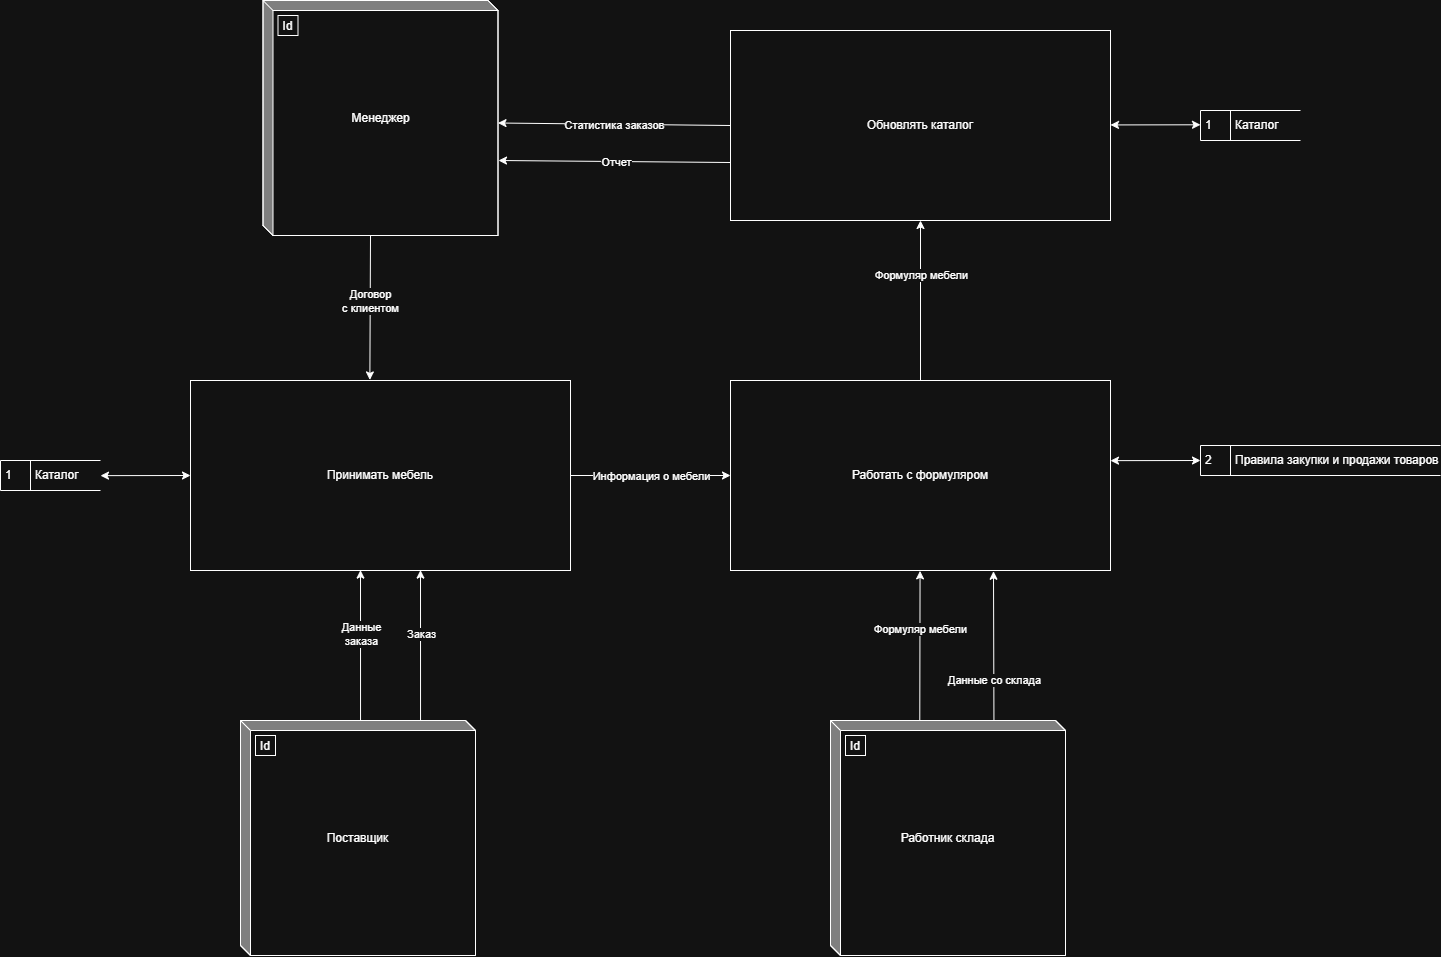

The diagram above was exported from draw.io. Its source (the exported page's mxGraphModel, read from the mxfile embedded in the PNG):
<mxGraphModel dx="1737" dy="937" grid="1" gridSize="10" guides="1" tooltips="1" connect="1" arrows="1" fold="1" page="1" pageScale="1" pageWidth="827" pageHeight="1169" math="0" shadow="0">
  <root>
    <mxCell id="0" />
    <mxCell id="1" parent="0" />
    <mxCell id="edzlrZpfAH4nJm6-XGe2-3" style="edgeStyle=orthogonalEdgeStyle;rounded=0;orthogonalLoop=1;jettySize=auto;html=1;exitX=1;exitY=0.5;exitDx=0;exitDy=0;entryX=0;entryY=0.5;entryDx=0;entryDy=0;" parent="1" source="V9WdgjO5H-PYqlAEM9aM-3" target="V9WdgjO5H-PYqlAEM9aM-30" edge="1">
      <mxGeometry relative="1" as="geometry" />
    </mxCell>
    <mxCell id="edzlrZpfAH4nJm6-XGe2-4" value="Информация о мебели" style="edgeLabel;html=1;align=center;verticalAlign=middle;resizable=0;points=[];" parent="edzlrZpfAH4nJm6-XGe2-3" vertex="1" connectable="0">
      <mxGeometry x="0.3356" y="-2" relative="1" as="geometry">
        <mxPoint x="-27" y="-2" as="offset" />
      </mxGeometry>
    </mxCell>
    <mxCell id="V9WdgjO5H-PYqlAEM9aM-3" value="Принимать мебель" style="html=1;dashed=0;whiteSpace=wrap;" parent="1" vertex="1">
      <mxGeometry x="850" y="490" width="380" height="190" as="geometry" />
    </mxCell>
    <mxCell id="V9WdgjO5H-PYqlAEM9aM-4" value="Работник склада" style="html=1;dashed=0;whiteSpace=wrap;shape=mxgraph.dfd.externalEntity" parent="1" vertex="1">
      <mxGeometry x="1490" y="830" width="235" height="235" as="geometry" />
    </mxCell>
    <mxCell id="V9WdgjO5H-PYqlAEM9aM-5" value="Id" style="autosize=1;part=1;resizable=0;strokeColor=inherit;fillColor=inherit;gradientColor=inherit;" parent="V9WdgjO5H-PYqlAEM9aM-4" vertex="1">
      <mxGeometry width="20" height="20" relative="1" as="geometry">
        <mxPoint x="15" y="15" as="offset" />
      </mxGeometry>
    </mxCell>
    <mxCell id="V9WdgjO5H-PYqlAEM9aM-6" value="Поставщик" style="html=1;dashed=0;whiteSpace=wrap;shape=mxgraph.dfd.externalEntity" parent="1" vertex="1">
      <mxGeometry x="900" y="830" width="235" height="235" as="geometry" />
    </mxCell>
    <mxCell id="V9WdgjO5H-PYqlAEM9aM-7" value="Id" style="autosize=1;part=1;resizable=0;strokeColor=inherit;fillColor=inherit;gradientColor=inherit;" parent="V9WdgjO5H-PYqlAEM9aM-6" vertex="1">
      <mxGeometry width="20" height="20" relative="1" as="geometry">
        <mxPoint x="15" y="15" as="offset" />
      </mxGeometry>
    </mxCell>
    <mxCell id="V9WdgjO5H-PYqlAEM9aM-8" value="Менеджер" style="html=1;dashed=0;whiteSpace=wrap;shape=mxgraph.dfd.externalEntity" parent="1" vertex="1">
      <mxGeometry x="922.5" y="110" width="235" height="235" as="geometry" />
    </mxCell>
    <mxCell id="V9WdgjO5H-PYqlAEM9aM-9" value="Id" style="autosize=1;part=1;resizable=0;strokeColor=inherit;fillColor=inherit;gradientColor=inherit;" parent="V9WdgjO5H-PYqlAEM9aM-8" vertex="1">
      <mxGeometry width="20" height="20" relative="1" as="geometry">
        <mxPoint x="15" y="15" as="offset" />
      </mxGeometry>
    </mxCell>
    <mxCell id="V9WdgjO5H-PYqlAEM9aM-12" value="" style="endArrow=classic;html=1;rounded=0;entryX=0.578;entryY=1.004;entryDx=0;entryDy=0;exitX=0.628;exitY=0;exitDx=0;exitDy=0;exitPerimeter=0;entryPerimeter=0;" parent="1" edge="1">
      <mxGeometry width="50" height="50" relative="1" as="geometry">
        <mxPoint x="1653.44" y="830" as="sourcePoint" />
        <mxPoint x="1653.0000000000005" y="680.7599999999998" as="targetPoint" />
      </mxGeometry>
    </mxCell>
    <mxCell id="V9WdgjO5H-PYqlAEM9aM-13" value="Данные со склада" style="edgeLabel;html=1;align=center;verticalAlign=middle;resizable=0;points=[];" parent="V9WdgjO5H-PYqlAEM9aM-12" vertex="1" connectable="0">
      <mxGeometry x="-0.0024" relative="1" as="geometry">
        <mxPoint y="34" as="offset" />
      </mxGeometry>
    </mxCell>
    <mxCell id="V9WdgjO5H-PYqlAEM9aM-16" value="" style="endArrow=classic;html=1;rounded=0;entryX=0.472;entryY=-0.003;entryDx=0;entryDy=0;exitX=0;exitY=0;exitDx=66.25;exitDy=235;exitPerimeter=0;entryPerimeter=0;" parent="1" target="V9WdgjO5H-PYqlAEM9aM-3" edge="1">
      <mxGeometry width="50" height="50" relative="1" as="geometry">
        <mxPoint x="1030" y="345" as="sourcePoint" />
        <mxPoint x="1031.8500000000004" y="468.47999999999956" as="targetPoint" />
      </mxGeometry>
    </mxCell>
    <mxCell id="V9WdgjO5H-PYqlAEM9aM-17" value="Договор&lt;div&gt;с клиентом&lt;/div&gt;" style="edgeLabel;html=1;align=center;verticalAlign=middle;resizable=0;points=[];" parent="V9WdgjO5H-PYqlAEM9aM-16" vertex="1" connectable="0">
      <mxGeometry x="0.2935" y="-1" relative="1" as="geometry">
        <mxPoint x="1" y="-28" as="offset" />
      </mxGeometry>
    </mxCell>
    <mxCell id="V9WdgjO5H-PYqlAEM9aM-18" value="" style="endArrow=classic;html=1;rounded=0;entryX=0;entryY=0;entryDx=234.99999999999997;entryDy=122.49999999999999;exitX=0;exitY=0.5;exitDx=0;exitDy=0;entryPerimeter=0;" parent="1" source="V9WdgjO5H-PYqlAEM9aM-31" target="V9WdgjO5H-PYqlAEM9aM-8" edge="1">
      <mxGeometry width="50" height="50" relative="1" as="geometry">
        <mxPoint x="1987.5" y="788.75" as="sourcePoint" />
        <mxPoint x="2295" y="970" as="targetPoint" />
      </mxGeometry>
    </mxCell>
    <mxCell id="V9WdgjO5H-PYqlAEM9aM-19" value="Статистика заказов" style="edgeLabel;html=1;align=center;verticalAlign=middle;resizable=0;points=[];" parent="V9WdgjO5H-PYqlAEM9aM-18" vertex="1" connectable="0">
      <mxGeometry x="-0.0024" relative="1" as="geometry">
        <mxPoint as="offset" />
      </mxGeometry>
    </mxCell>
    <mxCell id="V9WdgjO5H-PYqlAEM9aM-24" value="" style="endArrow=classic;html=1;rounded=0;exitX=0.287;exitY=0;exitDx=0;exitDy=0;exitPerimeter=0;entryX=0.369;entryY=1.002;entryDx=0;entryDy=0;entryPerimeter=0;" parent="1" edge="1">
      <mxGeometry width="50" height="50" relative="1" as="geometry">
        <mxPoint x="1579.2849999999996" y="830" as="sourcePoint" />
        <mxPoint x="1579.5600000000002" y="680.3800000000001" as="targetPoint" />
      </mxGeometry>
    </mxCell>
    <mxCell id="V9WdgjO5H-PYqlAEM9aM-25" value="Формуляр мебели" style="edgeLabel;html=1;align=center;verticalAlign=middle;resizable=0;points=[];" parent="V9WdgjO5H-PYqlAEM9aM-24" vertex="1" connectable="0">
      <mxGeometry x="0.2274" y="2" relative="1" as="geometry">
        <mxPoint x="2" as="offset" />
      </mxGeometry>
    </mxCell>
    <mxCell id="x5RH_w8oDc05sVU7I651-1" style="edgeStyle=orthogonalEdgeStyle;rounded=0;orthogonalLoop=1;jettySize=auto;html=1;exitX=0.5;exitY=0;exitDx=0;exitDy=0;entryX=0.5;entryY=1;entryDx=0;entryDy=0;" parent="1" source="V9WdgjO5H-PYqlAEM9aM-30" target="V9WdgjO5H-PYqlAEM9aM-31" edge="1">
      <mxGeometry relative="1" as="geometry" />
    </mxCell>
    <mxCell id="x5RH_w8oDc05sVU7I651-2" value="Формуляр мебели" style="edgeLabel;html=1;align=center;verticalAlign=middle;resizable=0;points=[];" parent="x5RH_w8oDc05sVU7I651-1" vertex="1" connectable="0">
      <mxGeometry x="0.3034" relative="1" as="geometry">
        <mxPoint y="-1" as="offset" />
      </mxGeometry>
    </mxCell>
    <mxCell id="V9WdgjO5H-PYqlAEM9aM-30" value="Работать с формуляром" style="html=1;dashed=0;whiteSpace=wrap;" parent="1" vertex="1">
      <mxGeometry x="1390" y="490" width="380" height="190" as="geometry" />
    </mxCell>
    <mxCell id="V9WdgjO5H-PYqlAEM9aM-31" value="Обновлять каталог" style="html=1;dashed=0;whiteSpace=wrap;" parent="1" vertex="1">
      <mxGeometry x="1390" y="140" width="380" height="190" as="geometry" />
    </mxCell>
    <mxCell id="V9WdgjO5H-PYqlAEM9aM-32" value="1&amp;nbsp; &amp;nbsp; &amp;nbsp; &amp;nbsp;Каталог" style="html=1;dashed=0;whiteSpace=wrap;shape=mxgraph.dfd.dataStoreID;align=left;spacingLeft=3;points=[[0,0],[0.5,0],[1,0],[0,0.5],[1,0.5],[0,1],[0.5,1],[1,1]];" parent="1" vertex="1">
      <mxGeometry x="660" y="570" width="100" height="30" as="geometry" />
    </mxCell>
    <mxCell id="V9WdgjO5H-PYqlAEM9aM-34" value="2&amp;nbsp; &amp;nbsp; &amp;nbsp; &amp;nbsp;Правила закупки и продажи товаров" style="html=1;dashed=0;whiteSpace=wrap;shape=mxgraph.dfd.dataStoreID;align=left;spacingLeft=3;points=[[0,0],[0.5,0],[1,0],[0,0.5],[1,0.5],[0,1],[0.5,1],[1,1]];" parent="1" vertex="1">
      <mxGeometry x="1860" y="555" width="240" height="30" as="geometry" />
    </mxCell>
    <mxCell id="V9WdgjO5H-PYqlAEM9aM-26" value="" style="endArrow=classic;html=1;rounded=0;entryX=0.342;entryY=0.998;entryDx=0;entryDy=0;entryPerimeter=0;exitX=0.213;exitY=-0.009;exitDx=0;exitDy=0;exitPerimeter=0;" parent="1" edge="1">
      <mxGeometry width="50" height="50" relative="1" as="geometry">
        <mxPoint x="1020.0350000000003" y="830.0049999999997" as="sourcePoint" />
        <mxPoint x="1020.0000000000009" y="679.6199999999999" as="targetPoint" />
      </mxGeometry>
    </mxCell>
    <mxCell id="V9WdgjO5H-PYqlAEM9aM-27" value="Данные&lt;div&gt;заказа&lt;/div&gt;" style="edgeLabel;html=1;align=center;verticalAlign=middle;resizable=0;points=[];" parent="V9WdgjO5H-PYqlAEM9aM-26" vertex="1" connectable="0">
      <mxGeometry x="0.145" relative="1" as="geometry">
        <mxPoint as="offset" />
      </mxGeometry>
    </mxCell>
    <mxCell id="G7BCvhSv7f_dR3uSOHdR-1" value="" style="endArrow=classic;html=1;rounded=0;exitX=0;exitY=0.5;exitDx=0;exitDy=0;startArrow=classic;startFill=1;entryX=1;entryY=0.5;entryDx=0;entryDy=0;" parent="1" edge="1">
      <mxGeometry width="50" height="50" relative="1" as="geometry">
        <mxPoint x="1860" y="234.29000000000002" as="sourcePoint" />
        <mxPoint x="1770" y="234.42999999999978" as="targetPoint" />
      </mxGeometry>
    </mxCell>
    <mxCell id="x5RH_w8oDc05sVU7I651-4" value="" style="endArrow=classic;html=1;rounded=0;entryX=0.342;entryY=0.998;entryDx=0;entryDy=0;entryPerimeter=0;exitX=0.213;exitY=-0.009;exitDx=0;exitDy=0;exitPerimeter=0;" parent="1" edge="1">
      <mxGeometry width="50" height="50" relative="1" as="geometry">
        <mxPoint x="1080.0350000000003" y="830.0049999999997" as="sourcePoint" />
        <mxPoint x="1080.000000000001" y="679.6199999999999" as="targetPoint" />
      </mxGeometry>
    </mxCell>
    <mxCell id="x5RH_w8oDc05sVU7I651-5" value="Заказ" style="edgeLabel;html=1;align=center;verticalAlign=middle;resizable=0;points=[];" parent="x5RH_w8oDc05sVU7I651-4" vertex="1" connectable="0">
      <mxGeometry x="0.145" relative="1" as="geometry">
        <mxPoint as="offset" />
      </mxGeometry>
    </mxCell>
    <mxCell id="x5RH_w8oDc05sVU7I651-6" value="" style="endArrow=classic;html=1;rounded=0;exitX=0;exitY=0.5;exitDx=0;exitDy=0;startArrow=classic;startFill=1;entryX=1;entryY=0.5;entryDx=0;entryDy=0;" parent="1" edge="1">
      <mxGeometry width="50" height="50" relative="1" as="geometry">
        <mxPoint x="1860" y="570" as="sourcePoint" />
        <mxPoint x="1770" y="570.14" as="targetPoint" />
      </mxGeometry>
    </mxCell>
    <mxCell id="edzlrZpfAH4nJm6-XGe2-1" value="" style="endArrow=classic;html=1;rounded=0;entryX=0;entryY=0;entryDx=234.99999999999997;entryDy=122.49999999999999;exitX=0;exitY=0.5;exitDx=0;exitDy=0;entryPerimeter=0;" parent="1" edge="1">
      <mxGeometry width="50" height="50" relative="1" as="geometry">
        <mxPoint x="1390" y="272" as="sourcePoint" />
        <mxPoint x="1158" y="270" as="targetPoint" />
      </mxGeometry>
    </mxCell>
    <mxCell id="edzlrZpfAH4nJm6-XGe2-2" value="Отчет" style="edgeLabel;html=1;align=center;verticalAlign=middle;resizable=0;points=[];" parent="edzlrZpfAH4nJm6-XGe2-1" vertex="1" connectable="0">
      <mxGeometry x="-0.0024" relative="1" as="geometry">
        <mxPoint as="offset" />
      </mxGeometry>
    </mxCell>
    <mxCell id="vL1ScPc2VQY8cx6UgfAC-1" value="1&amp;nbsp; &amp;nbsp; &amp;nbsp; &amp;nbsp;Каталог" style="html=1;dashed=0;whiteSpace=wrap;shape=mxgraph.dfd.dataStoreID;align=left;spacingLeft=3;points=[[0,0],[0.5,0],[1,0],[0,0.5],[1,0.5],[0,1],[0.5,1],[1,1]];" parent="1" vertex="1">
      <mxGeometry x="1860" y="220" width="100" height="30" as="geometry" />
    </mxCell>
    <mxCell id="_iqjgYyAjN6SaHdIxI_I-1" value="" style="endArrow=classic;html=1;rounded=0;exitX=0;exitY=0.5;exitDx=0;exitDy=0;startArrow=classic;startFill=1;entryX=1;entryY=0.5;entryDx=0;entryDy=0;" parent="1" edge="1">
      <mxGeometry width="50" height="50" relative="1" as="geometry">
        <mxPoint x="850" y="585" as="sourcePoint" />
        <mxPoint x="760" y="585.1399999999998" as="targetPoint" />
      </mxGeometry>
    </mxCell>
  </root>
</mxGraphModel>